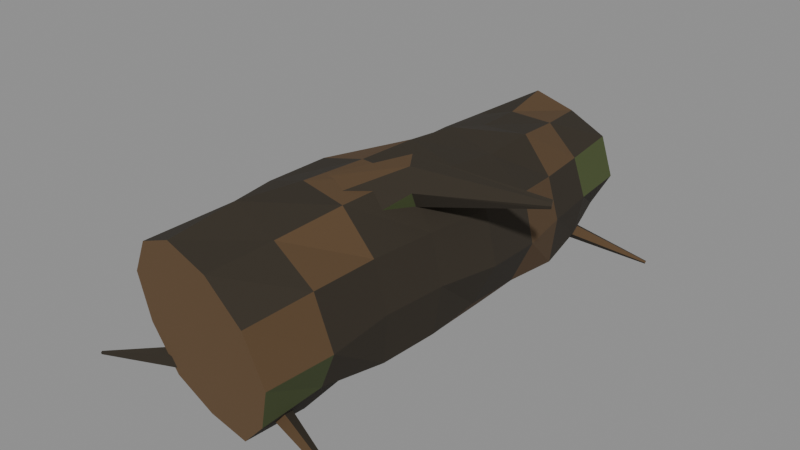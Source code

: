 # Source: wood_001c_broken_fallen_log.blend  (saved by Blender 5.2.45; exported with 4.5.12 LTS)
import bpy
from mathutils import Matrix  # noqa: F401  (used for matrix-valued properties, if any)

bpy.ops.wm.read_factory_settings(use_empty=True)
scene = bpy.context.scene
scene.name = 'Scene'

# ---- materials (node trees are filled in below, after node groups)
mat_mat__wood_dark_bark = bpy.data.materials.new('mat__wood_dark_bark')
mat_mat__wood_dark_bark.diffuse_color = (0.02956, 0.02217, 0.01298, 1.0)
mat_mat__wood_bark_ochre = bpy.data.materials.new('mat__wood_bark_ochre')
mat_mat__wood_bark_ochre.diffuse_color = (0.09306, 0.05286, 0.02217, 1.0)
mat_mat__wood_warm_break = bpy.data.materials.new('mat__wood_warm_break')
mat_mat__wood_warm_break.diffuse_color = (0.1413, 0.08022, 0.0331, 1.0)
mat_mat__wood_algae_olive = bpy.data.materials.new('mat__wood_algae_olive')
mat_mat__wood_algae_olive.diffuse_color = (0.06125, 0.08228, 0.02416, 1.0)

# ---- material node trees
mat_mat__wood_dark_bark.use_nodes = True; mat_mat__wood_dark_bark.node_tree.nodes.clear()
_N = mat_mat__wood_dark_bark.node_tree.nodes; _L = mat_mat__wood_dark_bark.node_tree.links
n0 = _N.new('ShaderNodeBsdfPrincipled'); n0.name = 'Principled BSDF'; n0.location = (-200, 100)
n0.inputs[0].default_value = (0.02956, 0.02217, 0.01298, 1.0)
n0.inputs[2].default_value = 0.94
n0.inputs[10].default_value = 0.005
n1 = _N.new('ShaderNodeOutputMaterial'); n1.name = 'Material Output'; n1.location = (200, 100)
_L.new(n0.outputs[0], n1.inputs[0])
n1.is_active_output = True
mat_mat__wood_bark_ochre.use_nodes = True; mat_mat__wood_bark_ochre.node_tree.nodes.clear()
_N = mat_mat__wood_bark_ochre.node_tree.nodes; _L = mat_mat__wood_bark_ochre.node_tree.links
n0 = _N.new('ShaderNodeBsdfPrincipled'); n0.name = 'Principled BSDF'; n0.location = (-200, 100)
n0.inputs[0].default_value = (0.09306, 0.05286, 0.02217, 1.0)
n0.inputs[2].default_value = 0.94
n0.inputs[10].default_value = 0.005
n1 = _N.new('ShaderNodeOutputMaterial'); n1.name = 'Material Output'; n1.location = (200, 100)
_L.new(n0.outputs[0], n1.inputs[0])
n1.is_active_output = True
mat_mat__wood_warm_break.use_nodes = True; mat_mat__wood_warm_break.node_tree.nodes.clear()
_N = mat_mat__wood_warm_break.node_tree.nodes; _L = mat_mat__wood_warm_break.node_tree.links
n0 = _N.new('ShaderNodeBsdfPrincipled'); n0.name = 'Principled BSDF'; n0.location = (-200, 100)
n0.inputs[0].default_value = (0.1413, 0.08022, 0.0331, 1.0)
n0.inputs[2].default_value = 0.94
n0.inputs[10].default_value = 0.005
n1 = _N.new('ShaderNodeOutputMaterial'); n1.name = 'Material Output'; n1.location = (200, 100)
_L.new(n0.outputs[0], n1.inputs[0])
n1.is_active_output = True
mat_mat__wood_algae_olive.use_nodes = True; mat_mat__wood_algae_olive.node_tree.nodes.clear()
_N = mat_mat__wood_algae_olive.node_tree.nodes; _L = mat_mat__wood_algae_olive.node_tree.links
n0 = _N.new('ShaderNodeBsdfPrincipled'); n0.name = 'Principled BSDF'; n0.location = (-200, 100)
n0.inputs[0].default_value = (0.06125, 0.08228, 0.02416, 1.0)
n0.inputs[2].default_value = 0.94
n0.inputs[10].default_value = 0.005
n1 = _N.new('ShaderNodeOutputMaterial'); n1.name = 'Material Output'; n1.location = (200, 100)
_L.new(n0.outputs[0], n1.inputs[0])
n1.is_active_output = True

# ---- meshes
me_wood_001c_broken_fallen_log__mesh = bpy.data.meshes.new('wood_001c_broken_fallen_log__mesh')
me_wood_001c_broken_fallen_log__mesh.from_pydata([(0.817, -2.266, 0.7161), (0.6619, -2.18, 0.295), (0.3567, -2.081, -0.03014), (-0.09014, -2.003, -0.03834), (-0.5225, -1.947, 0.09299), (-0.7598, -1.962, 0.4903), (-0.7959, -2.021, 0.9494), (-0.5412, -2.118, 1.327), (-0.1326, -2.214, 1.512), (0.3053, -2.277, 1.425), (0.6598, -2.3, 1.149), (0.9382, -1.73, 0.7909), (0.7296, -1.651, 0.3828), (0.4553, -1.565, 0.01926), (-0.003188, -1.493, 0.03361), (-0.4435, -1.436, 0.1563), (-0.6259, -1.454, 0.5777), (-0.7296, -1.489, 1.032), (-0.418, -1.577, 1.371), (-0.04322, -1.667, 1.63), (0.3948, -1.721, 1.487), (0.7966, -1.76, 1.252), (0.9326, -1.162, 0.836), (0.8727, -1.134, 0.3835), (0.4964, -1.074, 0.1277), (0.06002, -1.013, 0.02395), (-0.3295, -0.972, 0.2498), (-0.6381, -0.9468, 0.5961), (-0.5898, -0.9732, 1.061), (-0.3687, -1.019, 1.46), (0.0565, -1.081, 1.611), (0.4989, -1.137, 1.567), (0.8167, -1.165, 1.255), (0.985, -0.5942, 0.8368), (0.9161, -0.6031, 0.3936), (0.5471, -0.5809, 0.1356), (0.1115, -0.5482, 0.02744), (-0.2633, -0.509, 0.2679), (-0.5671, -0.4726, 0.6023), (-0.4932, -0.4639, 1.05), (-0.3227, -0.4639, 1.478), (0.122, -0.4969, 1.604), (0.5844, -0.5352, 1.611), (0.8601, -0.5704, 1.242), (1.077, -0.02308, 0.8008), (0.8858, -0.04975, 0.3991), (0.5965, -0.06847, 0.0624), (0.1513, -0.05622, 0.05838), (-0.27, -0.03362, 0.1924), (-0.4497, 0.003454, 0.5931), (-0.5255, 0.04056, 1.031), (-0.2309, 0.05909, 1.367), (0.1475, 0.06651, 1.594), (0.5801, 0.04651, 1.496), (0.9372, 0.01549, 1.234), (1.037, 0.5521, 0.7519), (0.8715, 0.5165, 0.3604), (0.5825, 0.4839, 0.05059), (0.1539, 0.4689, 0.006619), (-0.247, 0.4709, 0.1672), (-0.4576, 0.4952, 0.5417), (-0.5039, 0.5285, 0.9754), (-0.228, 0.5628, 1.312), (0.145, 0.5908, 1.536), (0.5563, 0.5912, 1.403), (0.9116, 0.5822, 1.17), (0.9207, 1.113, 0.716), (0.8818, 1.092, 0.2981), (0.5182, 1.057, 0.09119), (0.1239, 1.022, -0.04985), (-0.2114, 1.008, 0.2021), (-0.5063, 0.9988, 0.4988), (-0.4356, 1.022, 0.912), (-0.2642, 1.051, 1.287), (0.1317, 1.084, 1.396), (0.5461, 1.116, 1.411), (0.8033, 1.121, 1.085), (0.8483, 1.664, 0.7061), (0.7757, 1.656, 0.3221), (0.4611, 1.623, 0.09057), (0.08163, 1.583, 0.007496), (-0.2654, 1.547, 0.1874), (-0.495, 1.523, 0.5063), (-0.479, 1.524, 0.9011), (-0.2853, 1.545, 1.248), (0.08779, 1.584, 1.362), (0.4688, 1.624, 1.338), (0.7318, 1.651, 1.062), (0.8109, 2.205, 0.7161), (0.6301, 2.19, 0.3857), (0.4051, 2.17, 0.08475), (0.03224, 2.126, 0.1109), (-0.3312, 2.083, 0.1933), (-0.4629, 2.061, 0.5439), (-0.5427, 2.045, 0.9121), (-0.2766, 2.07, 1.178), (0.02315, 2.101, 1.404), (0.377, 2.144, 1.28), (0.7015, 2.185, 1.092), (0.4018, -1.199, 1.27), (0.3757, -1.013, 1.033), (0.2043, -0.7808, 0.9589), (-0.01285, -0.6663, 1.135), (-0.113, -0.7442, 1.412), (0.0009905, -0.9741, 1.574), (0.2203, -1.171, 1.519), (0.7579, -0.6775, 1.571), (0.7202, -0.5804, 1.413), (0.6312, -0.4265, 1.35), (0.5427, -0.3209, 1.481), (0.5117, -0.3187, 1.669), (0.5882, -0.4612, 1.765), (0.6916, -0.6179, 1.748), (1.569, -0.06577, 1.49), (1.562, -0.05675, 1.462), (1.548, -0.02934, 1.457), (1.539, -0.006006, 1.475), (1.542, -0.007276, 1.505), (1.553, -0.02653, 1.526), (1.565, -0.0527, 1.516), (-0.05736, -1.548, 0.5005), (0.04596, -1.634, 0.3783), (0.08776, -1.805, 0.4177), (0.003568, -1.827, 0.5771), (-0.08538, -1.679, 0.6345), (-0.4763, -1.779, 0.24), (-0.4314, -1.837, 0.1618), (-0.4101, -1.941, 0.1858), (-0.4466, -1.942, 0.288), (-0.487, -1.85, 0.3264), (-1.323, -2.066, 0.025), (-1.318, -2.074, 0.01034), (-1.315, -2.091, 0.01692), (-1.319, -2.093, 0.03408), (-1.324, -2.076, 0.03811), (-0.05526, -1.846, 0.5005), (-0.07774, -1.719, 0.3785), (0.003723, -1.568, 0.4206), (0.08495, -1.598, 0.5807), (0.04829, -1.769, 0.6289), (0.4236, -1.962, 0.24), (0.4166, -1.888, 0.162), (0.4537, -1.79, 0.1867), (0.4853, -1.807, 0.288), (0.4706, -1.907, 0.3267), (1.317, -2.094, 0.025), (1.315, -2.084, 0.01043), (1.321, -2.068, 0.01659), (1.325, -2.068, 0.03402), (1.322, -2.085, 0.03808), (0.05697, 1.851, 0.5005), (0.0789, 1.719, 0.3767), (-0.003812, 1.564, 0.4186), (-0.08438, 1.599, 0.5801), (-0.04801, 1.769, 0.6282), (-0.4228, 1.964, 0.24), (-0.4165, 1.888, 0.1616), (-0.4538, 1.789, 0.1856), (-0.486, 1.806, 0.2889), (-0.4709, 1.908, 0.3281), (-1.317, 2.094, 0.025), (-1.315, 2.084, 0.01044), (-1.321, 2.068, 0.0168), (-1.325, 2.068, 0.03392), (-1.322, 2.085, 0.03808), (0.05492, 1.555, 0.5005), (-0.04672, 1.633, 0.3763), (-0.08526, 1.802, 0.42), (-0.003537, 1.826, 0.5764), (0.08218, 1.68, 0.6295), (0.4767, 1.777, 0.24), (0.4313, 1.836, 0.1612), (0.4108, 1.94, 0.1867), (0.4466, 1.942, 0.2881), (0.4872, 1.85, 0.327), (1.323, 2.066, 0.025), (1.318, 2.074, 0.01049), (1.315, 2.091, 0.01691), (1.319, 2.092, 0.03369), (1.324, 2.076, 0.03824)], [], [(0, 1, 12, 11), (1, 2, 13, 12), (2, 3, 14, 13), (3, 4, 15, 14), (4, 5, 16, 15), (5, 6, 17, 16), (6, 7, 18, 17), (7, 8, 19, 18), (8, 9, 20, 19), (9, 10, 21, 20), (10, 0, 11, 21), (11, 12, 23, 22), (12, 13, 24, 23), (13, 14, 25, 24), (14, 15, 26, 25), (15, 16, 27, 26), (16, 17, 28, 27), (17, 18, 29, 28), (18, 19, 30, 29), (19, 20, 31, 30), (20, 21, 32, 31), (21, 11, 22, 32), (22, 23, 34, 33), (23, 24, 35, 34), (24, 25, 36, 35), (25, 26, 37, 36), (26, 27, 38, 37), (27, 28, 39, 38), (28, 29, 40, 39), (29, 30, 41, 40), (30, 31, 42, 41), (31, 32, 43, 42), (32, 22, 33, 43), (33, 34, 45, 44), (34, 35, 46, 45), (35, 36, 47, 46), (36, 37, 48, 47), (37, 38, 49, 48), (38, 39, 50, 49), (39, 40, 51, 50), (40, 41, 52, 51), (41, 42, 53, 52), (42, 43, 54, 53), (43, 33, 44, 54), (44, 45, 56, 55), (45, 46, 57, 56), (46, 47, 58, 57), (47, 48, 59, 58), (48, 49, 60, 59), (49, 50, 61, 60), (50, 51, 62, 61), (51, 52, 63, 62), (52, 53, 64, 63), (53, 54, 65, 64), (54, 44, 55, 65), (55, 56, 67, 66), (56, 57, 68, 67), (57, 58, 69, 68), (58, 59, 70, 69), (59, 60, 71, 70), (60, 61, 72, 71), (61, 62, 73, 72), (62, 63, 74, 73), (63, 64, 75, 74), (64, 65, 76, 75), (65, 55, 66, 76), (66, 67, 78, 77), (67, 68, 79, 78), (68, 69, 80, 79), (69, 70, 81, 80), (70, 71, 82, 81), (71, 72, 83, 82), (72, 73, 84, 83), (73, 74, 85, 84), (74, 75, 86, 85), (75, 76, 87, 86), (76, 66, 77, 87), (77, 78, 89, 88), (78, 79, 90, 89), (79, 80, 91, 90), (80, 81, 92, 91), (81, 82, 93, 92), (82, 83, 94, 93), (83, 84, 95, 94), (84, 85, 96, 95), (85, 86, 97, 96), (86, 87, 98, 97), (87, 77, 88, 98), (10, 9, 8, 7, 6, 5, 4, 3, 2, 1, 0), (88, 89, 90, 91, 92, 93, 94, 95, 96, 97, 98), (99, 100, 107, 106), (100, 101, 108, 107), (101, 102, 109, 108), (102, 103, 110, 109), (103, 104, 111, 110), (104, 105, 112, 111), (105, 99, 106, 112), (106, 107, 114, 113), (107, 108, 115, 114), (108, 109, 116, 115), (109, 110, 117, 116), (110, 111, 118, 117), (111, 112, 119, 118), (112, 106, 113, 119), (105, 104, 103, 102, 101, 100, 99), (113, 114, 115, 116, 117, 118, 119), (120, 121, 126, 125), (121, 122, 127, 126), (122, 123, 128, 127), (123, 124, 129, 128), (124, 120, 125, 129), (125, 126, 131, 130), (126, 127, 132, 131), (127, 128, 133, 132), (128, 129, 134, 133), (129, 125, 130, 134), (124, 123, 122, 121, 120), (130, 131, 132, 133, 134), (135, 136, 141, 140), (136, 137, 142, 141), (137, 138, 143, 142), (138, 139, 144, 143), (139, 135, 140, 144), (140, 141, 146, 145), (141, 142, 147, 146), (142, 143, 148, 147), (143, 144, 149, 148), (144, 140, 145, 149), (139, 138, 137, 136, 135), (145, 146, 147, 148, 149), (150, 151, 156, 155), (151, 152, 157, 156), (152, 153, 158, 157), (153, 154, 159, 158), (154, 150, 155, 159), (155, 156, 161, 160), (156, 157, 162, 161), (157, 158, 163, 162), (158, 159, 164, 163), (159, 155, 160, 164), (154, 153, 152, 151, 150), (160, 161, 162, 163, 164), (165, 166, 171, 170), (166, 167, 172, 171), (167, 168, 173, 172), (168, 169, 174, 173), (169, 165, 170, 174), (170, 171, 176, 175), (171, 172, 177, 176), (172, 173, 178, 177), (173, 174, 179, 178), (174, 170, 175, 179), (169, 168, 167, 166, 165), (175, 176, 177, 178, 179)])
me_wood_001c_broken_fallen_log__mesh.polygons.foreach_set('material_index', [3, 0, 0, 0, 0, 1, 0, 0, 0, 0, 1, 0, 0, 0, 0, 1, 0, 0, 0, 0, 1, 0, 0, 0, 0, 1, 0, 0, 0, 0, 1, 0, 0, 0, 0, 1, 0, 0, 0, 0, 1, 0, 0, 0, 0, 1, 0, 0, 0, 0, 1, 0, 0, 0, 0, 1, 0, 0, 0, 0, 1, 0, 0, 0, 0, 1, 0, 0, 0, 0, 1, 0, 0, 0, 0, 1, 0, 0, 0, 0, 1, 0, 0, 0, 0, 1, 0, 3, 2, 2, 3, 0, 0, 0, 0, 1, 0, 0, 0, 0, 0, 1, 0, 0, 2, 2, 3, 0, 0, 0, 0, 0, 0, 0, 0, 1, 2, 2, 3, 0, 0, 0, 0, 0, 0, 0, 0, 1, 2, 2, 3, 0, 0, 0, 0, 0, 0, 0, 0, 1, 2, 2, 3, 0, 0, 0, 0, 0, 0, 0, 0, 1, 2, 2])
me_wood_001c_broken_fallen_log__mesh.materials.append(mat_mat__wood_dark_bark)
me_wood_001c_broken_fallen_log__mesh.materials.append(mat_mat__wood_bark_ochre)
me_wood_001c_broken_fallen_log__mesh.materials.append(mat_mat__wood_warm_break)
me_wood_001c_broken_fallen_log__mesh.materials.append(mat_mat__wood_algae_olive)
me_wood_001c_broken_fallen_log__mesh.update()

# ---- objects
ob_wood_001c_broken_fallen_log__mesh = bpy.data.objects.new('wood_001c_broken_fallen_log__mesh', me_wood_001c_broken_fallen_log__mesh)

# ---- transforms, parenting, visibility, modifiers, constraints
ob_wood_001c_broken_fallen_log__mesh.location = (0.0, 0.0, 0.0)

# ---- collection membership
scene.collection.objects.link(ob_wood_001c_broken_fallen_log__mesh)

# ---- scene / render settings (as saved in the file)
scene.frame_start = 1; scene.frame_end = 250; scene.frame_set(1)
scene.render.engine = 'BLENDER_EEVEE_NEXT'
scene.render.bake_bias = 0.0
scene.render.bake_samples = 0
scene.render.compositor_device = 'GPU'
scene.eevee.use_volume_custom_range = False
scene.eevee.fast_gi_thickness_near = 0.1
scene.eevee.fast_gi_thickness_far = 0.0
scene.eevee.ray_tracing_options.screen_trace_thickness = 0.1
bpy.context.view_layer.update()

# ---- added for rendering (the .blend has no active camera and no usable light): camera, sun + grey world if the file has none
cam_auto = bpy.data.cameras.new('AutoCamera')
cam_auto.lens = 50.0
cam_auto.sensor_width = 36.0
cam_auto.clip_end = 1000.0
ob_auto_camera = bpy.data.objects.new('AutoCamera', cam_auto)
scene.collection.objects.link(ob_auto_camera)
ob_auto_camera.location = (5.35293, -6.32437, 5.04244)
ob_auto_camera.rotation_euler = (1.09748, -7.21219e-08, 0.694738)
scene.camera = ob_auto_camera
light_auto_sun = bpy.data.lights.new('AutoSun', 'SUN')
light_auto_sun.energy = 3.0
light_auto_sun.angle = 0.0523599
ob_auto_sun = bpy.data.objects.new('AutoSun', light_auto_sun)
scene.collection.objects.link(ob_auto_sun)
ob_auto_sun.rotation_euler = (0.872665, 0.174533, 0.523599)
if scene.world is None:
    world_auto = bpy.data.worlds.new('AutoWorld')
    world_auto.color = (0.3, 0.3, 0.3)
    scene.world = world_auto
bpy.context.view_layer.update()
